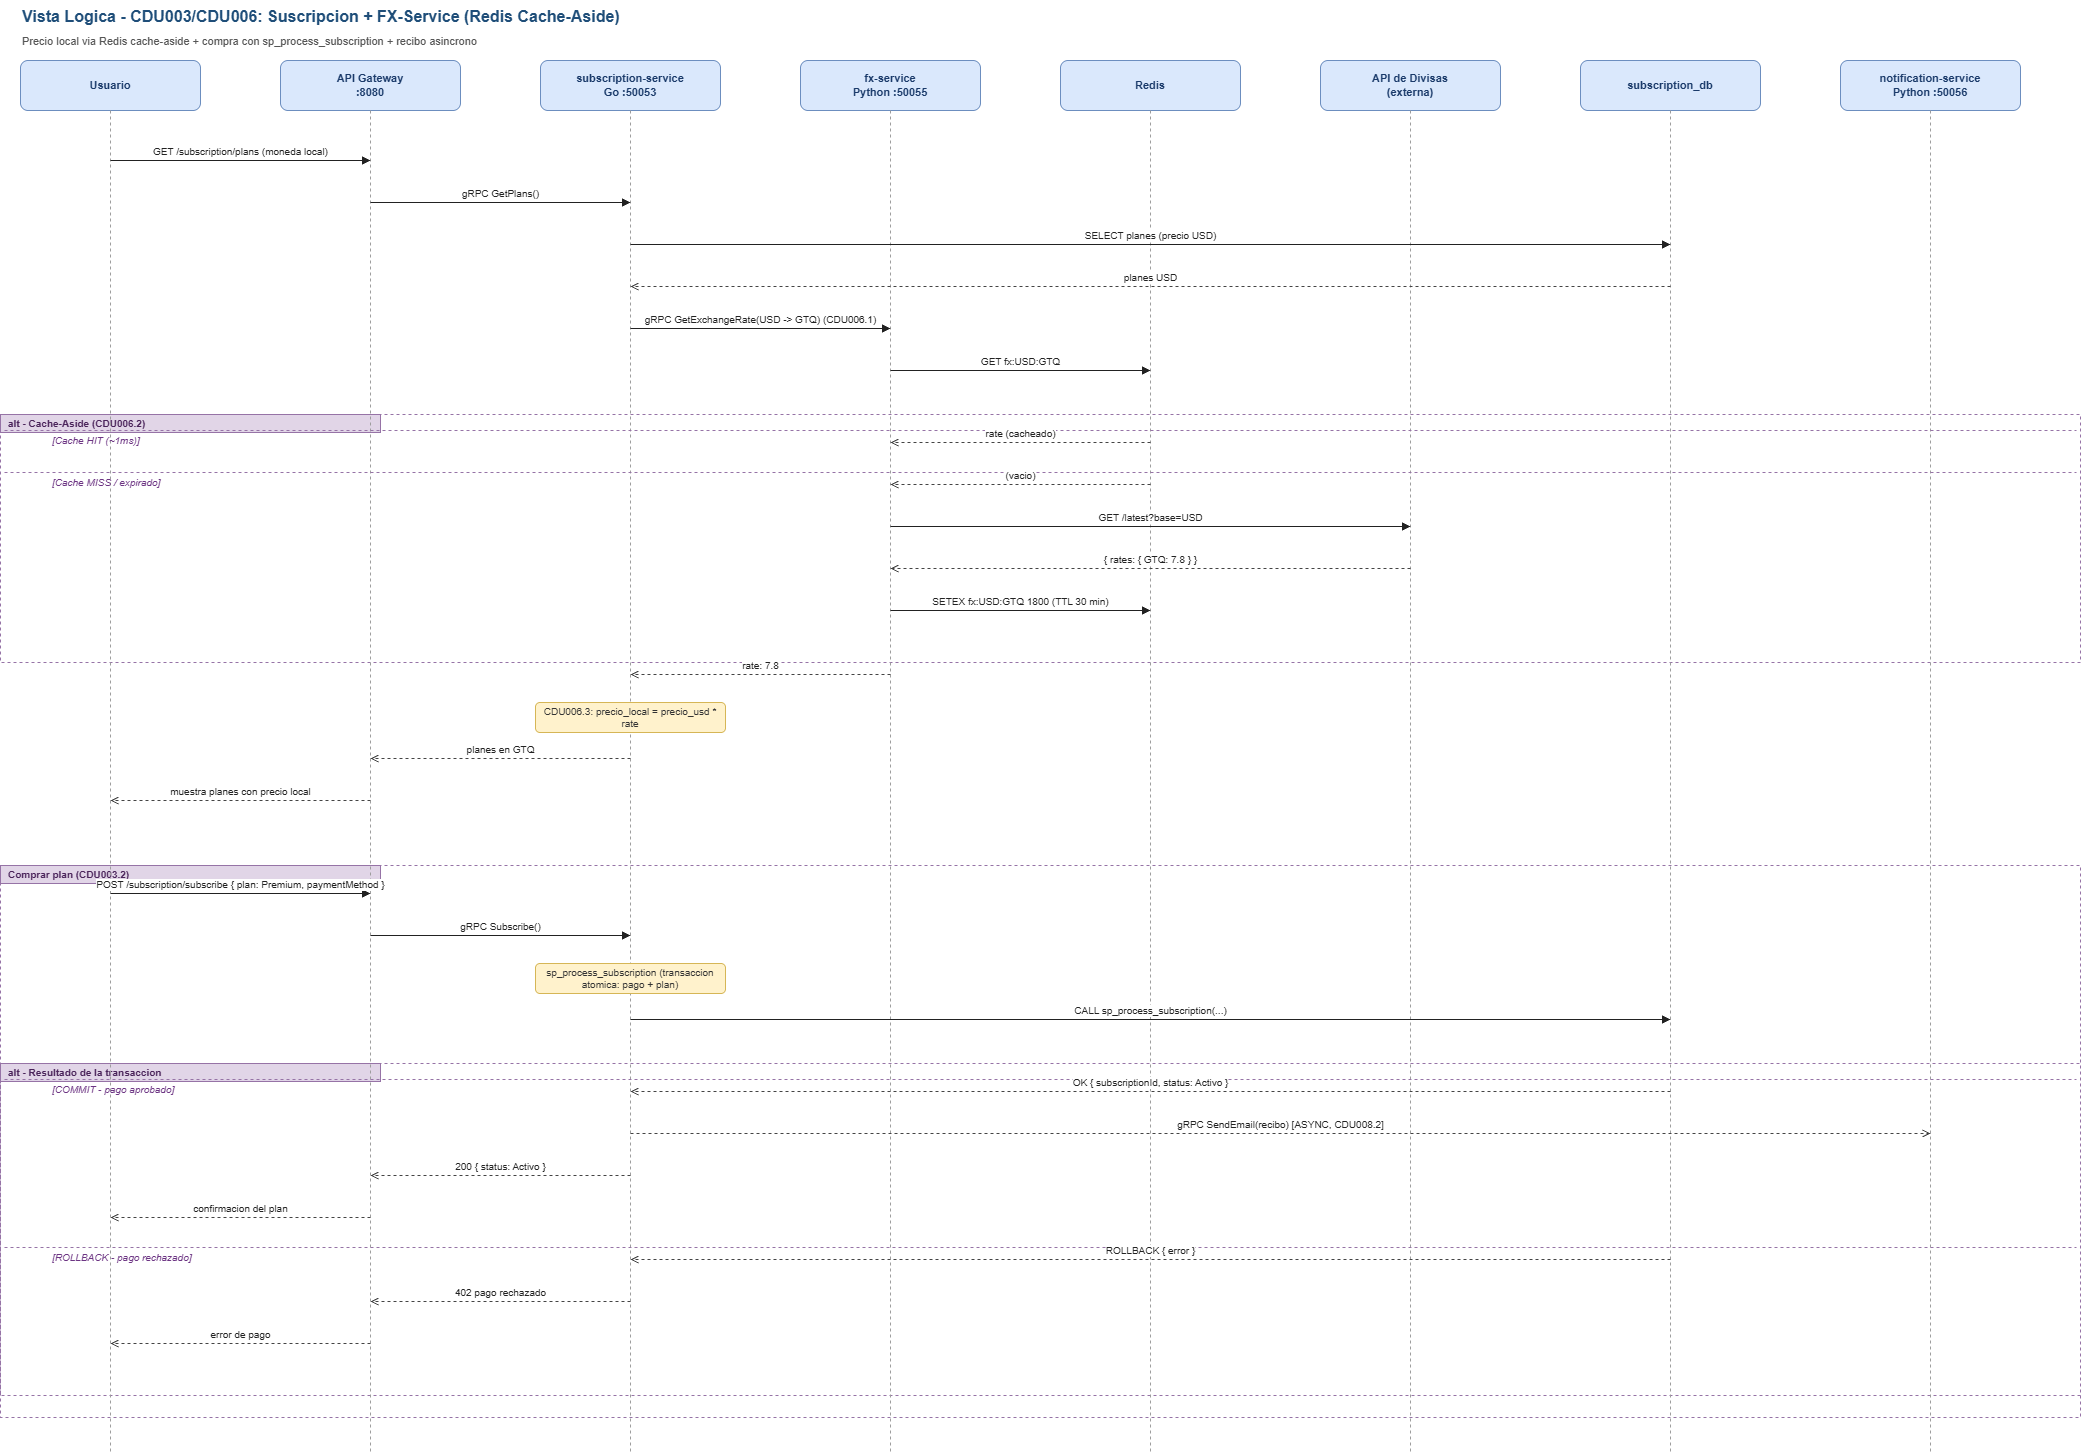

The diagram above was exported from draw.io. Its source (the exported page's mxGraphModel, read from the mxfile embedded in the PNG):
<mxGraphModel dx="2828" dy="1486" grid="1" gridSize="10" guides="1" tooltips="1" connect="1" arrows="1" fold="1" page="1" pageScale="1" pageWidth="2180" pageHeight="1533" math="0" shadow="0">
  <root>
    <mxCell id="0" />
    <mxCell id="1" parent="0" />
    <mxCell id="80" parent="1" style="rounded=0;whiteSpace=wrap;html=1;dashed=1;fillColor=none;strokeColor=#9673a6;verticalAlign=top;align=left;" value="" vertex="1">
      <mxGeometry height="248" width="2080" x="20" y="434" as="geometry" />
    </mxCell>
    <mxCell id="81" parent="1" style="rounded=0;whiteSpace=wrap;html=1;fillColor=#e1d5e7;strokeColor=#9673a6;fontStyle=1;fontSize=10;fontColor=#4a235a;align=left;spacingLeft=6;" value="alt - Cache-Aside (CDU006.2)" vertex="1">
      <mxGeometry height="18" width="380" x="20" y="434" as="geometry" />
    </mxCell>
    <mxCell id="82" parent="1" style="rounded=0;whiteSpace=wrap;html=1;dashed=1;fillColor=none;strokeColor=#9673a6;verticalAlign=top;align=left;" value="" vertex="1">
      <mxGeometry height="332" width="2080" x="20" y="1083" as="geometry" />
    </mxCell>
    <mxCell id="83" parent="1" style="rounded=0;whiteSpace=wrap;html=1;fillColor=#e1d5e7;strokeColor=#9673a6;fontStyle=1;fontSize=10;fontColor=#4a235a;align=left;spacingLeft=6;" value="alt - Resultado de la transaccion" vertex="1">
      <mxGeometry height="18" width="380" x="20" y="1083" as="geometry" />
    </mxCell>
    <mxCell id="84" parent="1" style="rounded=0;whiteSpace=wrap;html=1;dashed=1;fillColor=none;strokeColor=#9673a6;verticalAlign=top;align=left;" value="" vertex="1">
      <mxGeometry height="552" width="2080" x="20" y="885" as="geometry" />
    </mxCell>
    <mxCell id="85" parent="1" style="rounded=0;whiteSpace=wrap;html=1;fillColor=#e1d5e7;strokeColor=#9673a6;fontStyle=1;fontSize=10;fontColor=#4a235a;align=left;spacingLeft=6;" value="Comprar plan (CDU003.2)" vertex="1">
      <mxGeometry height="18" width="380" x="20" y="885" as="geometry" />
    </mxCell>
    <mxCell id="86" parent="1" style="rounded=1;whiteSpace=wrap;html=1;fillColor=#dae8fc;strokeColor=#6c8ebf;fontStyle=1;fontSize=11;fontColor=#1a3a6a;" value="Usuario" vertex="1">
      <mxGeometry height="50" width="180" x="40" y="80" as="geometry" />
    </mxCell>
    <mxCell id="87" edge="1" parent="1" style="endArrow=none;dashed=1;html=1;strokeColor=#9e9e9e;" value="">
      <mxGeometry relative="1" as="geometry">
        <mxPoint x="130" y="130" as="sourcePoint" />
        <mxPoint x="130" y="1473" as="targetPoint" />
      </mxGeometry>
    </mxCell>
    <mxCell id="88" parent="1" style="rounded=1;whiteSpace=wrap;html=1;fillColor=#dae8fc;strokeColor=#6c8ebf;fontStyle=1;fontSize=11;fontColor=#1a3a6a;" value="API Gateway&#10;:8080" vertex="1">
      <mxGeometry height="50" width="180" x="300" y="80" as="geometry" />
    </mxCell>
    <mxCell id="89" edge="1" parent="1" style="endArrow=none;dashed=1;html=1;strokeColor=#9e9e9e;" value="">
      <mxGeometry relative="1" as="geometry">
        <mxPoint x="390" y="130" as="sourcePoint" />
        <mxPoint x="390" y="1473" as="targetPoint" />
      </mxGeometry>
    </mxCell>
    <mxCell id="90" parent="1" style="rounded=1;whiteSpace=wrap;html=1;fillColor=#dae8fc;strokeColor=#6c8ebf;fontStyle=1;fontSize=11;fontColor=#1a3a6a;" value="subscription-service&#10;Go :50053" vertex="1">
      <mxGeometry height="50" width="180" x="560" y="80" as="geometry" />
    </mxCell>
    <mxCell id="91" edge="1" parent="1" style="endArrow=none;dashed=1;html=1;strokeColor=#9e9e9e;" value="">
      <mxGeometry relative="1" as="geometry">
        <mxPoint x="650" y="130" as="sourcePoint" />
        <mxPoint x="650" y="1473" as="targetPoint" />
      </mxGeometry>
    </mxCell>
    <mxCell id="92" parent="1" style="rounded=1;whiteSpace=wrap;html=1;fillColor=#dae8fc;strokeColor=#6c8ebf;fontStyle=1;fontSize=11;fontColor=#1a3a6a;" value="fx-service&#10;Python :50055" vertex="1">
      <mxGeometry height="50" width="180" x="820" y="80" as="geometry" />
    </mxCell>
    <mxCell id="93" edge="1" parent="1" style="endArrow=none;dashed=1;html=1;strokeColor=#9e9e9e;" value="">
      <mxGeometry relative="1" as="geometry">
        <mxPoint x="910" y="130" as="sourcePoint" />
        <mxPoint x="910" y="1473" as="targetPoint" />
      </mxGeometry>
    </mxCell>
    <mxCell id="94" parent="1" style="rounded=1;whiteSpace=wrap;html=1;fillColor=#dae8fc;strokeColor=#6c8ebf;fontStyle=1;fontSize=11;fontColor=#1a3a6a;" value="Redis" vertex="1">
      <mxGeometry height="50" width="180" x="1080" y="80" as="geometry" />
    </mxCell>
    <mxCell id="95" edge="1" parent="1" style="endArrow=none;dashed=1;html=1;strokeColor=#9e9e9e;" value="">
      <mxGeometry relative="1" as="geometry">
        <mxPoint x="1170" y="130" as="sourcePoint" />
        <mxPoint x="1170" y="1473" as="targetPoint" />
      </mxGeometry>
    </mxCell>
    <mxCell id="96" parent="1" style="rounded=1;whiteSpace=wrap;html=1;fillColor=#dae8fc;strokeColor=#6c8ebf;fontStyle=1;fontSize=11;fontColor=#1a3a6a;" value="API de Divisas&#10;(externa)" vertex="1">
      <mxGeometry height="50" width="180" x="1340" y="80" as="geometry" />
    </mxCell>
    <mxCell id="97" edge="1" parent="1" style="endArrow=none;dashed=1;html=1;strokeColor=#9e9e9e;" value="">
      <mxGeometry relative="1" as="geometry">
        <mxPoint x="1430" y="130" as="sourcePoint" />
        <mxPoint x="1430" y="1473" as="targetPoint" />
      </mxGeometry>
    </mxCell>
    <mxCell id="98" parent="1" style="rounded=1;whiteSpace=wrap;html=1;fillColor=#dae8fc;strokeColor=#6c8ebf;fontStyle=1;fontSize=11;fontColor=#1a3a6a;" value="subscription_db" vertex="1">
      <mxGeometry height="50" width="180" x="1600" y="80" as="geometry" />
    </mxCell>
    <mxCell id="99" edge="1" parent="1" style="endArrow=none;dashed=1;html=1;strokeColor=#9e9e9e;" value="">
      <mxGeometry relative="1" as="geometry">
        <mxPoint x="1690" y="130" as="sourcePoint" />
        <mxPoint x="1690" y="1473" as="targetPoint" />
      </mxGeometry>
    </mxCell>
    <mxCell id="100" parent="1" style="rounded=1;whiteSpace=wrap;html=1;fillColor=#dae8fc;strokeColor=#6c8ebf;fontStyle=1;fontSize=11;fontColor=#1a3a6a;" value="notification-service&#10;Python :50056" vertex="1">
      <mxGeometry height="50" width="180" x="1860" y="80" as="geometry" />
    </mxCell>
    <mxCell id="101" edge="1" parent="1" style="endArrow=none;dashed=1;html=1;strokeColor=#9e9e9e;" value="">
      <mxGeometry relative="1" as="geometry">
        <mxPoint x="1950" y="130" as="sourcePoint" />
        <mxPoint x="1950" y="1473" as="targetPoint" />
      </mxGeometry>
    </mxCell>
    <mxCell id="102" parent="1" style="text;html=1;fontStyle=1;fontSize=16;fontColor=#1f4e79;" value="Vista Logica - CDU003/CDU006: Suscripcion + FX-Service (Redis Cache-Aside)" vertex="1">
      <mxGeometry height="26" width="2040" x="40" y="20" as="geometry" />
    </mxCell>
    <mxCell id="103" parent="1" style="text;html=1;fontSize=11;fontColor=#555;" value="Precio local via Redis cache-aside + compra con sp_process_subscription + recibo asincrono" vertex="1">
      <mxGeometry height="18" width="2040" x="40" y="48" as="geometry" />
    </mxCell>
    <mxCell id="104" edge="1" parent="1" style="endArrow=block;html=1;strokeColor=#222;fontSize=10;fontColor=#222;align=center;verticalAlign=bottom;" value="GET /subscription/plans (moneda local)">
      <mxGeometry relative="1" as="geometry">
        <mxPoint x="130" y="180" as="sourcePoint" />
        <mxPoint x="390" y="180" as="targetPoint" />
      </mxGeometry>
    </mxCell>
    <mxCell id="105" edge="1" parent="1" style="endArrow=block;html=1;strokeColor=#222;fontSize=10;fontColor=#222;align=center;verticalAlign=bottom;" value="gRPC GetPlans()">
      <mxGeometry relative="1" as="geometry">
        <mxPoint x="390" y="222" as="sourcePoint" />
        <mxPoint x="650" y="222" as="targetPoint" />
      </mxGeometry>
    </mxCell>
    <mxCell id="106" edge="1" parent="1" style="endArrow=block;html=1;strokeColor=#222;fontSize=10;fontColor=#222;align=center;verticalAlign=bottom;" value="SELECT planes (precio USD)">
      <mxGeometry relative="1" as="geometry">
        <mxPoint x="650" y="264" as="sourcePoint" />
        <mxPoint x="1690" y="264" as="targetPoint" />
      </mxGeometry>
    </mxCell>
    <mxCell id="107" edge="1" parent="1" style="endArrow=open;dashed=1;html=1;strokeColor=#444;fontSize=10;fontColor=#222;align=center;verticalAlign=bottom;" value="planes USD">
      <mxGeometry relative="1" as="geometry">
        <mxPoint x="1690" y="306" as="sourcePoint" />
        <mxPoint x="650" y="306" as="targetPoint" />
      </mxGeometry>
    </mxCell>
    <mxCell id="108" edge="1" parent="1" style="endArrow=block;html=1;strokeColor=#222;fontSize=10;fontColor=#222;align=center;verticalAlign=bottom;" value="gRPC GetExchangeRate(USD -&gt; GTQ)  (CDU006.1)">
      <mxGeometry relative="1" as="geometry">
        <mxPoint x="650" y="348" as="sourcePoint" />
        <mxPoint x="910" y="348" as="targetPoint" />
      </mxGeometry>
    </mxCell>
    <mxCell id="109" edge="1" parent="1" style="endArrow=block;html=1;strokeColor=#222;fontSize=10;fontColor=#222;align=center;verticalAlign=bottom;" value="GET fx:USD:GTQ">
      <mxGeometry relative="1" as="geometry">
        <mxPoint x="910" y="390" as="sourcePoint" />
        <mxPoint x="1170" y="390" as="targetPoint" />
      </mxGeometry>
    </mxCell>
    <mxCell id="110" edge="1" parent="1" style="endArrow=none;dashed=1;html=1;strokeColor=#9673a6;" value="">
      <mxGeometry relative="1" as="geometry">
        <mxPoint x="24" y="450" as="sourcePoint" />
        <mxPoint x="2096" y="450" as="targetPoint" />
      </mxGeometry>
    </mxCell>
    <mxCell id="111" edge="1" parent="1" style="endArrow=open;dashed=1;html=1;strokeColor=#444;fontSize=10;fontColor=#222;align=center;verticalAlign=bottom;" value="rate (cacheado)">
      <mxGeometry relative="1" as="geometry">
        <mxPoint x="1170" y="462" as="sourcePoint" />
        <mxPoint x="910" y="462" as="targetPoint" />
      </mxGeometry>
    </mxCell>
    <mxCell id="112" edge="1" parent="1" style="endArrow=none;dashed=1;html=1;strokeColor=#9673a6;" value="">
      <mxGeometry relative="1" as="geometry">
        <mxPoint x="24" y="492" as="sourcePoint" />
        <mxPoint x="2096" y="492" as="targetPoint" />
      </mxGeometry>
    </mxCell>
    <mxCell id="113" edge="1" parent="1" style="endArrow=open;dashed=1;html=1;strokeColor=#444;fontSize=10;fontColor=#222;align=center;verticalAlign=bottom;" value="(vacio)">
      <mxGeometry relative="1" as="geometry">
        <mxPoint x="1170" y="504" as="sourcePoint" />
        <mxPoint x="910" y="504" as="targetPoint" />
      </mxGeometry>
    </mxCell>
    <mxCell id="114" edge="1" parent="1" style="endArrow=block;html=1;strokeColor=#222;fontSize=10;fontColor=#222;align=center;verticalAlign=bottom;" value="GET /latest?base=USD">
      <mxGeometry relative="1" as="geometry">
        <mxPoint x="910" y="546" as="sourcePoint" />
        <mxPoint x="1430" y="546" as="targetPoint" />
      </mxGeometry>
    </mxCell>
    <mxCell id="115" edge="1" parent="1" style="endArrow=open;dashed=1;html=1;strokeColor=#444;fontSize=10;fontColor=#222;align=center;verticalAlign=bottom;" value="{ rates: { GTQ: 7.8 } }">
      <mxGeometry relative="1" as="geometry">
        <mxPoint x="1430" y="588" as="sourcePoint" />
        <mxPoint x="910" y="588" as="targetPoint" />
      </mxGeometry>
    </mxCell>
    <mxCell id="116" edge="1" parent="1" style="endArrow=block;html=1;strokeColor=#222;fontSize=10;fontColor=#222;align=center;verticalAlign=bottom;" value="SETEX fx:USD:GTQ 1800   (TTL 30 min)">
      <mxGeometry relative="1" as="geometry">
        <mxPoint x="910" y="630" as="sourcePoint" />
        <mxPoint x="1170" y="630" as="targetPoint" />
      </mxGeometry>
    </mxCell>
    <mxCell id="117" edge="1" parent="1" style="endArrow=open;dashed=1;html=1;strokeColor=#444;fontSize=10;fontColor=#222;align=center;verticalAlign=bottom;" value="rate: 7.8">
      <mxGeometry relative="1" as="geometry">
        <mxPoint x="910" y="694" as="sourcePoint" />
        <mxPoint x="650" y="694" as="targetPoint" />
      </mxGeometry>
    </mxCell>
    <mxCell id="118" parent="1" style="rounded=1;whiteSpace=wrap;html=1;fillColor=#fff2cc;strokeColor=#d6b656;fontSize=10;fontColor=#333;" value="CDU006.3: precio_local = precio_usd * rate" vertex="1">
      <mxGeometry height="30" width="190" x="555" y="722" as="geometry" />
    </mxCell>
    <mxCell id="119" edge="1" parent="1" style="endArrow=open;dashed=1;html=1;strokeColor=#444;fontSize=10;fontColor=#222;align=center;verticalAlign=bottom;" value="planes en GTQ">
      <mxGeometry relative="1" as="geometry">
        <mxPoint x="650" y="778" as="sourcePoint" />
        <mxPoint x="390" y="778" as="targetPoint" />
      </mxGeometry>
    </mxCell>
    <mxCell id="120" edge="1" parent="1" style="endArrow=open;dashed=1;html=1;strokeColor=#444;fontSize=10;fontColor=#222;align=center;verticalAlign=bottom;" value="muestra planes con precio local">
      <mxGeometry relative="1" as="geometry">
        <mxPoint x="390" y="820" as="sourcePoint" />
        <mxPoint x="130" y="820" as="targetPoint" />
      </mxGeometry>
    </mxCell>
    <mxCell id="121" edge="1" parent="1" style="endArrow=block;html=1;strokeColor=#222;fontSize=10;fontColor=#222;align=center;verticalAlign=bottom;" value="POST /subscription/subscribe { plan: Premium, paymentMethod }">
      <mxGeometry relative="1" as="geometry">
        <mxPoint x="130" y="913" as="sourcePoint" />
        <mxPoint x="390" y="913" as="targetPoint" />
      </mxGeometry>
    </mxCell>
    <mxCell id="122" edge="1" parent="1" style="endArrow=block;html=1;strokeColor=#222;fontSize=10;fontColor=#222;align=center;verticalAlign=bottom;" value="gRPC Subscribe()">
      <mxGeometry relative="1" as="geometry">
        <mxPoint x="390" y="955" as="sourcePoint" />
        <mxPoint x="650" y="955" as="targetPoint" />
      </mxGeometry>
    </mxCell>
    <mxCell id="123" parent="1" style="rounded=1;whiteSpace=wrap;html=1;fillColor=#fff2cc;strokeColor=#d6b656;fontSize=10;fontColor=#333;" value="sp_process_subscription (transaccion atomica: pago + plan)" vertex="1">
      <mxGeometry height="30" width="190" x="555" y="983" as="geometry" />
    </mxCell>
    <mxCell id="124" edge="1" parent="1" style="endArrow=block;html=1;strokeColor=#222;fontSize=10;fontColor=#222;align=center;verticalAlign=bottom;" value="CALL sp_process_subscription(...)">
      <mxGeometry relative="1" as="geometry">
        <mxPoint x="650" y="1039" as="sourcePoint" />
        <mxPoint x="1690" y="1039" as="targetPoint" />
      </mxGeometry>
    </mxCell>
    <mxCell id="125" edge="1" parent="1" style="endArrow=none;dashed=1;html=1;strokeColor=#9673a6;" value="">
      <mxGeometry relative="1" as="geometry">
        <mxPoint x="24" y="1099" as="sourcePoint" />
        <mxPoint x="2096" y="1099" as="targetPoint" />
      </mxGeometry>
    </mxCell>
    <mxCell id="126" edge="1" parent="1" style="endArrow=open;dashed=1;html=1;strokeColor=#444;fontSize=10;fontColor=#222;align=center;verticalAlign=bottom;" value="OK { subscriptionId, status: Activo }">
      <mxGeometry relative="1" as="geometry">
        <mxPoint x="1690" y="1111" as="sourcePoint" />
        <mxPoint x="650" y="1111" as="targetPoint" />
      </mxGeometry>
    </mxCell>
    <mxCell id="127" edge="1" parent="1" style="endArrow=open;dashed=1;html=1;strokeColor=#444;fontSize=10;fontColor=#222;align=center;verticalAlign=bottom;" value="gRPC SendEmail(recibo)  [ASYNC, CDU008.2]">
      <mxGeometry relative="1" as="geometry">
        <mxPoint x="650" y="1153" as="sourcePoint" />
        <mxPoint x="1950" y="1153" as="targetPoint" />
      </mxGeometry>
    </mxCell>
    <mxCell id="128" edge="1" parent="1" style="endArrow=open;dashed=1;html=1;strokeColor=#444;fontSize=10;fontColor=#222;align=center;verticalAlign=bottom;" value="200 { status: Activo }">
      <mxGeometry relative="1" as="geometry">
        <mxPoint x="650" y="1195" as="sourcePoint" />
        <mxPoint x="390" y="1195" as="targetPoint" />
      </mxGeometry>
    </mxCell>
    <mxCell id="129" edge="1" parent="1" style="endArrow=open;dashed=1;html=1;strokeColor=#444;fontSize=10;fontColor=#222;align=center;verticalAlign=bottom;" value="confirmacion del plan">
      <mxGeometry relative="1" as="geometry">
        <mxPoint x="390" y="1237" as="sourcePoint" />
        <mxPoint x="130" y="1237" as="targetPoint" />
      </mxGeometry>
    </mxCell>
    <mxCell id="130" edge="1" parent="1" style="endArrow=none;dashed=1;html=1;strokeColor=#9673a6;" value="">
      <mxGeometry relative="1" as="geometry">
        <mxPoint x="24" y="1267" as="sourcePoint" />
        <mxPoint x="2096" y="1267" as="targetPoint" />
      </mxGeometry>
    </mxCell>
    <mxCell id="131" edge="1" parent="1" style="endArrow=open;dashed=1;html=1;strokeColor=#444;fontSize=10;fontColor=#222;align=center;verticalAlign=bottom;" value="ROLLBACK { error }">
      <mxGeometry relative="1" as="geometry">
        <mxPoint x="1690" y="1279" as="sourcePoint" />
        <mxPoint x="650" y="1279" as="targetPoint" />
      </mxGeometry>
    </mxCell>
    <mxCell id="132" edge="1" parent="1" style="endArrow=open;dashed=1;html=1;strokeColor=#444;fontSize=10;fontColor=#222;align=center;verticalAlign=bottom;" value="402 pago rechazado">
      <mxGeometry relative="1" as="geometry">
        <mxPoint x="650" y="1321" as="sourcePoint" />
        <mxPoint x="390" y="1321" as="targetPoint" />
      </mxGeometry>
    </mxCell>
    <mxCell id="133" edge="1" parent="1" style="endArrow=open;dashed=1;html=1;strokeColor=#444;fontSize=10;fontColor=#222;align=center;verticalAlign=bottom;" value="error de pago">
      <mxGeometry relative="1" as="geometry">
        <mxPoint x="390" y="1363" as="sourcePoint" />
        <mxPoint x="130" y="1363" as="targetPoint" />
      </mxGeometry>
    </mxCell>
    <mxCell id="134" parent="1" style="text;html=1;fontStyle=2;fontSize=10;fontColor=#6c3483;align=left;" value="[Cache HIT  (~1ms)]" vertex="1">
      <mxGeometry height="16" width="1980" x="70" y="448" as="geometry" />
    </mxCell>
    <mxCell id="135" parent="1" style="text;html=1;fontStyle=2;fontSize=10;fontColor=#6c3483;align=left;" value="[Cache MISS / expirado]" vertex="1">
      <mxGeometry height="16" width="1980" x="70" y="490" as="geometry" />
    </mxCell>
    <mxCell id="136" parent="1" style="text;html=1;fontStyle=2;fontSize=10;fontColor=#6c3483;align=left;" value="[COMMIT - pago aprobado]" vertex="1">
      <mxGeometry height="16" width="1980" x="70" y="1097" as="geometry" />
    </mxCell>
    <mxCell id="137" parent="1" style="text;html=1;fontStyle=2;fontSize=10;fontColor=#6c3483;align=left;" value="[ROLLBACK - pago rechazado]" vertex="1">
      <mxGeometry height="16" width="1980" x="70" y="1265" as="geometry" />
    </mxCell>
  </root>
</mxGraphModel>